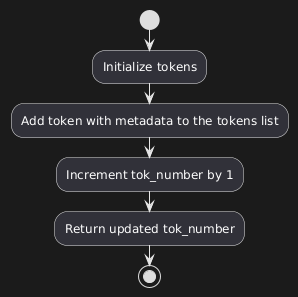

The diagram above was rendered by PlantUML. Its source (embedded in the PNG):
@startuml
start
:Initialize tokens;
:Add token with metadata to the tokens list;
:Increment tok_number by 1;
:Return updated tok_number;
stop
@enduml